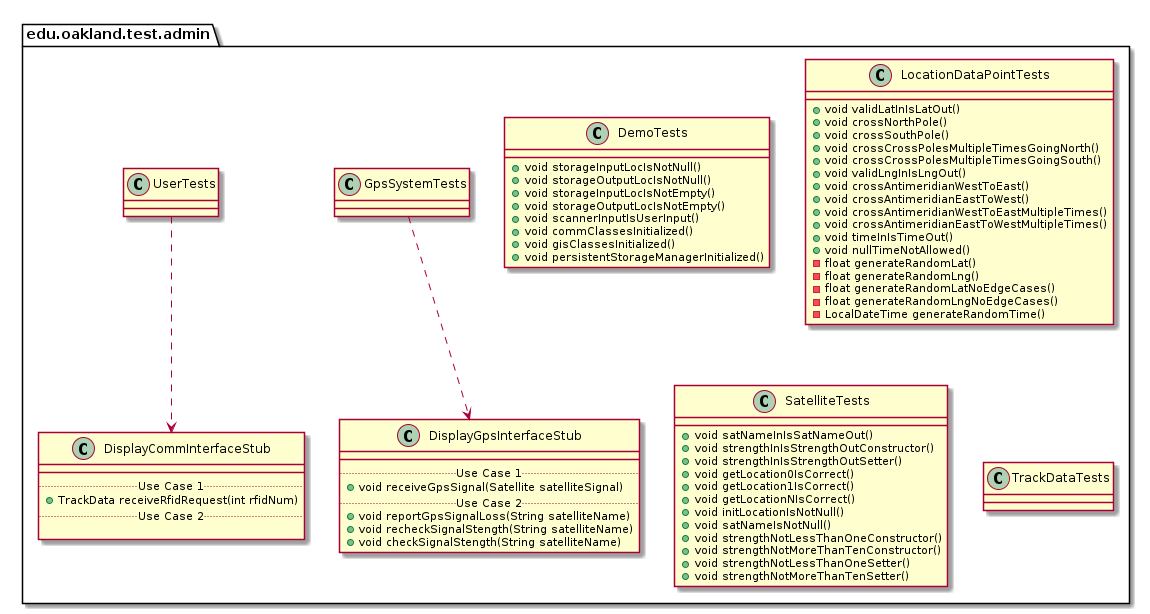

The diagram above was rendered by PlantUML. Its source (embedded in the PNG):
@startuml AdminTestPackage_InternalDependencies

package edu.oakland.test.admin {
    
}


package edu.oakland.test.admin {
    class DemoTests {
        + void storageInputLocIsNotNull()
        + void storageOutputLocIsNotNull()
        + void storageInputLocIsNotEmpty()
        + void storageOutputLocIsNotEmpty()
        + void scannerInputIsUserInput()
        + void commClassesInitialized()
        + void gisClassesInitialized()
        + void persistentStorageManagerInitialized()
    }
}


package edu.oakland.test.admin {
    class GpsSystemTests {

    }
}



package edu.oakland.test.admin {
    class DisplayGpsInterfaceStub {
        __
        .. Use Case 1 ..
        + void receiveGpsSignal(Satellite satelliteSignal)
        .. Use Case 2 ..
        + void reportGpsSignalLoss(String satelliteName)
        + void recheckSignalStength(String satelliteName)
        + void checkSignalStength(String satelliteName)
    }
}

GpsSystemTests ..> DisplayGpsInterfaceStub

package edu.oakland.test.admin {
    class UserTests {

    }
}



package edu.oakland.test.admin {
    class DisplayCommInterfaceStub {
        __
        .. Use Case 1 ..
        + TrackData receiveRfidRequest(int rfidNum)
        .. Use Case 2 ..

    }
}

UserTests ..> DisplayCommInterfaceStub

package edu.oakland.test.admin {
    class LocationDataPointTests {
        + void validLatInIsLatOut()
        + void crossNorthPole()
        + void crossSouthPole()
        + void crossCrossPolesMultipleTimesGoingNorth()
        + void crossCrossPolesMultipleTimesGoingSouth()
        + void validLngInIsLngOut()
        + void crossAntimeridianWestToEast()
        + void crossAntimeridianEastToWest()
        + void crossAntimeridianWestToEastMultipleTimes()
        + void crossAntimeridianEastToWestMultipleTimes()
        + void timeInIsTimeOut()
        + void nullTimeNotAllowed()
        - float generateRandomLat()
        - float generateRandomLng()
        - float generateRandomLatNoEdgeCases()
        - float generateRandomLngNoEdgeCases()
        - LocalDateTime generateRandomTime()
    }
}


package edu.oakland.test.admin {
    class SatelliteTests {
       + void satNameInIsSatNameOut()
       + void strengthInIsStrengthOutConstructor()
       + void strengthInIsStrengthOutSetter()
       + void getLocation0IsCorrect()
       + void getLocation1IsCorrect()
       + void getLocationNIsCorrect()
       + void initLocationIsNotNull()
       + void satNameIsNotNull() 
       + void strengthNotLessThanOneConstructor()
       + void strengthNotMoreThanTenConstructor()
       + void strengthNotLessThanOneSetter()
       + void strengthNotMoreThanTenSetter()
    }
}


package edu.oakland.test.admin {
    class TrackDataTests {
        
    }
}


@enduml